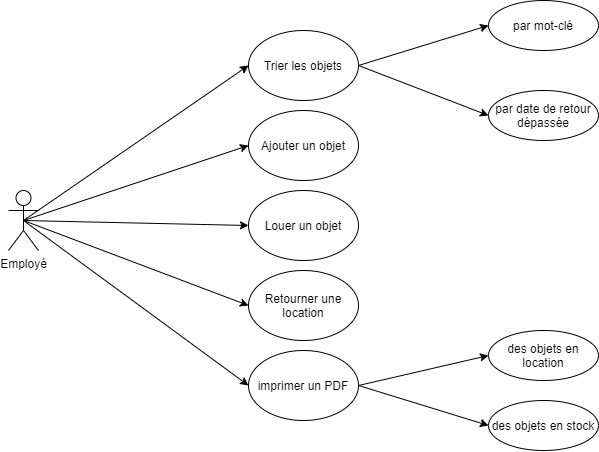

The diagram above was exported from draw.io. Its source (the exported page's mxGraphModel, read from the mxfile embedded in the PNG):
<mxGraphModel dx="1123" dy="672" grid="1" gridSize="10" guides="1" tooltips="1" connect="1" arrows="1" fold="1" page="1" pageScale="1" pageWidth="827" pageHeight="1169" math="0" shadow="0">
  <root>
    <mxCell id="0" />
    <mxCell id="1" parent="0" />
    <mxCell id="f8TAl3SfyOx1TtBWywVS-6" style="edgeStyle=none;rounded=0;orthogonalLoop=1;jettySize=auto;html=1;exitX=0.5;exitY=0.5;exitDx=0;exitDy=0;exitPerimeter=0;entryX=0;entryY=0.5;entryDx=0;entryDy=0;" edge="1" parent="1" source="f8TAl3SfyOx1TtBWywVS-2" target="f8TAl3SfyOx1TtBWywVS-3">
      <mxGeometry relative="1" as="geometry" />
    </mxCell>
    <mxCell id="f8TAl3SfyOx1TtBWywVS-9" style="edgeStyle=none;rounded=0;orthogonalLoop=1;jettySize=auto;html=1;exitX=0.5;exitY=0.5;exitDx=0;exitDy=0;exitPerimeter=0;entryX=0;entryY=0.5;entryDx=0;entryDy=0;" edge="1" parent="1" source="f8TAl3SfyOx1TtBWywVS-2" target="f8TAl3SfyOx1TtBWywVS-7">
      <mxGeometry relative="1" as="geometry" />
    </mxCell>
    <mxCell id="f8TAl3SfyOx1TtBWywVS-10" style="edgeStyle=none;rounded=0;orthogonalLoop=1;jettySize=auto;html=1;exitX=0.5;exitY=0.5;exitDx=0;exitDy=0;exitPerimeter=0;entryX=0;entryY=0.5;entryDx=0;entryDy=0;" edge="1" parent="1" source="f8TAl3SfyOx1TtBWywVS-2" target="f8TAl3SfyOx1TtBWywVS-8">
      <mxGeometry relative="1" as="geometry" />
    </mxCell>
    <mxCell id="f8TAl3SfyOx1TtBWywVS-12" style="edgeStyle=none;rounded=0;orthogonalLoop=1;jettySize=auto;html=1;exitX=0.5;exitY=0.5;exitDx=0;exitDy=0;exitPerimeter=0;entryX=0;entryY=0.5;entryDx=0;entryDy=0;" edge="1" parent="1" source="f8TAl3SfyOx1TtBWywVS-2" target="f8TAl3SfyOx1TtBWywVS-11">
      <mxGeometry relative="1" as="geometry" />
    </mxCell>
    <mxCell id="f8TAl3SfyOx1TtBWywVS-17" style="edgeStyle=none;rounded=0;orthogonalLoop=1;jettySize=auto;html=1;exitX=0.5;exitY=0.5;exitDx=0;exitDy=0;exitPerimeter=0;entryX=0;entryY=0.5;entryDx=0;entryDy=0;" edge="1" parent="1" source="f8TAl3SfyOx1TtBWywVS-2" target="f8TAl3SfyOx1TtBWywVS-18">
      <mxGeometry relative="1" as="geometry">
        <mxPoint x="320" y="560" as="targetPoint" />
      </mxGeometry>
    </mxCell>
    <mxCell id="f8TAl3SfyOx1TtBWywVS-2" value="Employé" style="shape=umlActor;verticalLabelPosition=bottom;verticalAlign=top;html=1;outlineConnect=0;" vertex="1" parent="1">
      <mxGeometry x="80" y="340" width="30" height="60" as="geometry" />
    </mxCell>
    <mxCell id="f8TAl3SfyOx1TtBWywVS-3" value="Ajouter un objet" style="ellipse;whiteSpace=wrap;html=1;" vertex="1" parent="1">
      <mxGeometry x="320" y="260" width="110" height="70" as="geometry" />
    </mxCell>
    <mxCell id="f8TAl3SfyOx1TtBWywVS-7" value="Louer un objet" style="ellipse;whiteSpace=wrap;html=1;" vertex="1" parent="1">
      <mxGeometry x="320" y="340" width="110" height="70" as="geometry" />
    </mxCell>
    <mxCell id="f8TAl3SfyOx1TtBWywVS-8" value="Retourner une location" style="ellipse;whiteSpace=wrap;html=1;" vertex="1" parent="1">
      <mxGeometry x="320" y="420" width="110" height="70" as="geometry" />
    </mxCell>
    <mxCell id="f8TAl3SfyOx1TtBWywVS-14" style="edgeStyle=none;rounded=0;orthogonalLoop=1;jettySize=auto;html=1;exitX=1;exitY=0.5;exitDx=0;exitDy=0;entryX=0;entryY=0.5;entryDx=0;entryDy=0;" edge="1" parent="1" source="f8TAl3SfyOx1TtBWywVS-11" target="f8TAl3SfyOx1TtBWywVS-13">
      <mxGeometry relative="1" as="geometry" />
    </mxCell>
    <mxCell id="f8TAl3SfyOx1TtBWywVS-16" style="edgeStyle=none;rounded=0;orthogonalLoop=1;jettySize=auto;html=1;exitX=1;exitY=0.5;exitDx=0;exitDy=0;entryX=0;entryY=0.5;entryDx=0;entryDy=0;" edge="1" parent="1" source="f8TAl3SfyOx1TtBWywVS-11" target="f8TAl3SfyOx1TtBWywVS-15">
      <mxGeometry relative="1" as="geometry" />
    </mxCell>
    <mxCell id="f8TAl3SfyOx1TtBWywVS-11" value="Trier les objets" style="ellipse;whiteSpace=wrap;html=1;" vertex="1" parent="1">
      <mxGeometry x="320" y="180" width="110" height="70" as="geometry" />
    </mxCell>
    <mxCell id="f8TAl3SfyOx1TtBWywVS-13" value="par mot-clé" style="ellipse;whiteSpace=wrap;html=1;" vertex="1" parent="1">
      <mxGeometry x="560" y="150" width="110" height="50" as="geometry" />
    </mxCell>
    <mxCell id="f8TAl3SfyOx1TtBWywVS-15" value="par date de retour dépassée" style="ellipse;whiteSpace=wrap;html=1;" vertex="1" parent="1">
      <mxGeometry x="560" y="240" width="110" height="50" as="geometry" />
    </mxCell>
    <mxCell id="f8TAl3SfyOx1TtBWywVS-21" style="edgeStyle=none;rounded=0;orthogonalLoop=1;jettySize=auto;html=1;entryX=0;entryY=0.5;entryDx=0;entryDy=0;exitX=1;exitY=0.5;exitDx=0;exitDy=0;" edge="1" parent="1" source="f8TAl3SfyOx1TtBWywVS-18" target="f8TAl3SfyOx1TtBWywVS-19">
      <mxGeometry relative="1" as="geometry">
        <mxPoint x="430" y="565" as="sourcePoint" />
      </mxGeometry>
    </mxCell>
    <mxCell id="f8TAl3SfyOx1TtBWywVS-23" value="" style="edgeStyle=none;rounded=0;orthogonalLoop=1;jettySize=auto;html=1;entryX=0;entryY=0.5;entryDx=0;entryDy=0;exitX=1;exitY=0.5;exitDx=0;exitDy=0;" edge="1" parent="1" source="f8TAl3SfyOx1TtBWywVS-18" target="f8TAl3SfyOx1TtBWywVS-20">
      <mxGeometry relative="1" as="geometry">
        <mxPoint x="514.9999999999998" y="565" as="targetPoint" />
      </mxGeometry>
    </mxCell>
    <mxCell id="f8TAl3SfyOx1TtBWywVS-18" value="imprimer un PDF" style="ellipse;whiteSpace=wrap;html=1;" vertex="1" parent="1">
      <mxGeometry x="320" y="500" width="110" height="70" as="geometry" />
    </mxCell>
    <mxCell id="f8TAl3SfyOx1TtBWywVS-19" value="des objets en location" style="ellipse;whiteSpace=wrap;html=1;" vertex="1" parent="1">
      <mxGeometry x="560" y="480" width="110" height="50" as="geometry" />
    </mxCell>
    <mxCell id="f8TAl3SfyOx1TtBWywVS-20" value="des objets en stock" style="ellipse;whiteSpace=wrap;html=1;" vertex="1" parent="1">
      <mxGeometry x="560" y="550" width="110" height="50" as="geometry" />
    </mxCell>
  </root>
</mxGraphModel>